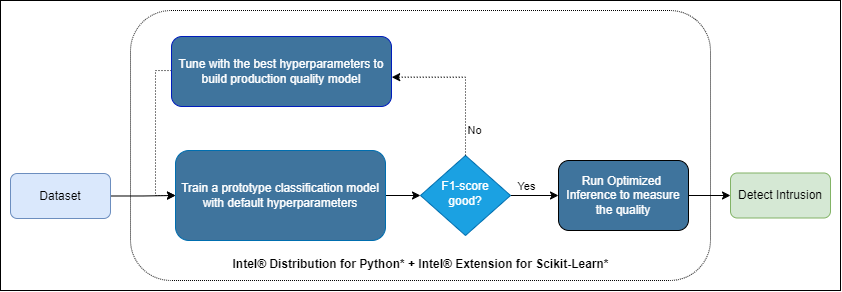

The diagram above was exported from draw.io. Its source (the exported page's mxGraphModel, read from the mxfile embedded in the PNG):
<mxGraphModel dx="989" dy="539" grid="1" gridSize="10" guides="1" tooltips="1" connect="1" arrows="1" fold="1" page="1" pageScale="1" pageWidth="827" pageHeight="1169" math="0" shadow="0">
  <root>
    <mxCell id="WIyWlLk6GJQsqaUBKTNV-0" />
    <mxCell id="WIyWlLk6GJQsqaUBKTNV-1" parent="WIyWlLk6GJQsqaUBKTNV-0" />
    <mxCell id="jgmxKDYK9kXdC85eGzfs-29" value="" style="rounded=0;whiteSpace=wrap;html=1;" vertex="1" parent="WIyWlLk6GJQsqaUBKTNV-1">
      <mxGeometry x="40" y="410" width="840" height="290" as="geometry" />
    </mxCell>
    <mxCell id="jgmxKDYK9kXdC85eGzfs-21" value="" style="rounded=1;whiteSpace=wrap;html=1;dashed=1;dashPattern=1 1;" vertex="1" parent="WIyWlLk6GJQsqaUBKTNV-1">
      <mxGeometry x="170" y="420" width="580" height="270" as="geometry" />
    </mxCell>
    <mxCell id="jgmxKDYK9kXdC85eGzfs-8" style="edgeStyle=orthogonalEdgeStyle;rounded=0;orthogonalLoop=1;jettySize=auto;html=1;exitX=1;exitY=0.5;exitDx=0;exitDy=0;" edge="1" parent="WIyWlLk6GJQsqaUBKTNV-1" source="jgmxKDYK9kXdC85eGzfs-1" target="jgmxKDYK9kXdC85eGzfs-2">
      <mxGeometry relative="1" as="geometry" />
    </mxCell>
    <mxCell id="jgmxKDYK9kXdC85eGzfs-1" value="Dataset" style="rounded=1;whiteSpace=wrap;html=1;fontSize=12;glass=0;strokeWidth=1;shadow=0;fillColor=#dae8fc;strokeColor=#6c8ebf;" vertex="1" parent="WIyWlLk6GJQsqaUBKTNV-1">
      <mxGeometry x="50" y="583" width="100" height="45" as="geometry" />
    </mxCell>
    <mxCell id="jgmxKDYK9kXdC85eGzfs-9" style="edgeStyle=orthogonalEdgeStyle;rounded=0;orthogonalLoop=1;jettySize=auto;html=1;entryX=0;entryY=0.5;entryDx=0;entryDy=0;" edge="1" parent="WIyWlLk6GJQsqaUBKTNV-1" source="jgmxKDYK9kXdC85eGzfs-2" target="jgmxKDYK9kXdC85eGzfs-3">
      <mxGeometry relative="1" as="geometry" />
    </mxCell>
    <mxCell id="jgmxKDYK9kXdC85eGzfs-2" value="Train a prototype classification model with default hyperparameters" style="rounded=1;whiteSpace=wrap;html=1;fontSize=12;glass=0;strokeWidth=1;shadow=0;fillColor=#3F749D;fontColor=#ffffff;strokeColor=#006EAF;" vertex="1" parent="WIyWlLk6GJQsqaUBKTNV-1">
      <mxGeometry x="215" y="560" width="210" height="90" as="geometry" />
    </mxCell>
    <UserObject label="" tooltip="Yes" id="jgmxKDYK9kXdC85eGzfs-10">
      <mxCell style="edgeStyle=orthogonalEdgeStyle;rounded=0;orthogonalLoop=1;jettySize=auto;html=1;" edge="1" parent="WIyWlLk6GJQsqaUBKTNV-1" source="jgmxKDYK9kXdC85eGzfs-3" target="jgmxKDYK9kXdC85eGzfs-4">
        <mxGeometry relative="1" as="geometry" />
      </mxCell>
    </UserObject>
    <mxCell id="jgmxKDYK9kXdC85eGzfs-25" value="Yes" style="edgeLabel;html=1;align=center;verticalAlign=middle;resizable=0;points=[];" vertex="1" connectable="0" parent="jgmxKDYK9kXdC85eGzfs-10">
      <mxGeometry x="-0.7117" y="3" relative="1" as="geometry">
        <mxPoint x="9" y="-6" as="offset" />
      </mxGeometry>
    </mxCell>
    <mxCell id="jgmxKDYK9kXdC85eGzfs-3" value="F1-score good?" style="rhombus;whiteSpace=wrap;html=1;shadow=0;fontFamily=Helvetica;fontSize=12;align=center;strokeWidth=1;spacing=6;spacingTop=-4;fillColor=#1ba1e2;fontColor=#ffffff;strokeColor=#006EAF;" vertex="1" parent="WIyWlLk6GJQsqaUBKTNV-1">
      <mxGeometry x="460" y="565" width="90" height="80" as="geometry" />
    </mxCell>
    <mxCell id="jgmxKDYK9kXdC85eGzfs-11" value="" style="edgeStyle=orthogonalEdgeStyle;rounded=0;orthogonalLoop=1;jettySize=auto;html=1;" edge="1" parent="WIyWlLk6GJQsqaUBKTNV-1" source="jgmxKDYK9kXdC85eGzfs-4" target="jgmxKDYK9kXdC85eGzfs-6">
      <mxGeometry relative="1" as="geometry" />
    </mxCell>
    <mxCell id="jgmxKDYK9kXdC85eGzfs-4" value="&lt;font color=&quot;#ffffff&quot;&gt;Run Optimized&amp;nbsp; Inference to measure the quality&lt;/font&gt;" style="rounded=1;whiteSpace=wrap;html=1;fontSize=12;glass=0;strokeWidth=1;shadow=0;fillColor=#3F749D;" vertex="1" parent="WIyWlLk6GJQsqaUBKTNV-1">
      <mxGeometry x="598" y="570" width="130" height="70" as="geometry" />
    </mxCell>
    <mxCell id="jgmxKDYK9kXdC85eGzfs-23" style="edgeStyle=orthogonalEdgeStyle;rounded=0;orthogonalLoop=1;jettySize=auto;html=1;entryX=0;entryY=0.5;entryDx=0;entryDy=0;dashed=1;dashPattern=1 2;" edge="1" parent="WIyWlLk6GJQsqaUBKTNV-1" source="jgmxKDYK9kXdC85eGzfs-5" target="jgmxKDYK9kXdC85eGzfs-2">
      <mxGeometry relative="1" as="geometry">
        <Array as="points">
          <mxPoint x="195" y="480" />
          <mxPoint x="195" y="605" />
        </Array>
      </mxGeometry>
    </mxCell>
    <mxCell id="jgmxKDYK9kXdC85eGzfs-5" value="Tune with the best hyperparameters to build production quality model" style="rounded=1;whiteSpace=wrap;html=1;fontSize=12;glass=0;strokeWidth=1;shadow=0;fillColor=#3f749d;strokeColor=#001DBC;fontColor=#ffffff;" vertex="1" parent="WIyWlLk6GJQsqaUBKTNV-1">
      <mxGeometry x="211" y="446" width="220" height="70" as="geometry" />
    </mxCell>
    <mxCell id="jgmxKDYK9kXdC85eGzfs-6" value="Detect Intrusion" style="rounded=1;whiteSpace=wrap;html=1;fontSize=12;glass=0;strokeWidth=1;shadow=0;fillColor=#d5e8d4;strokeColor=#82b366;" vertex="1" parent="WIyWlLk6GJQsqaUBKTNV-1">
      <mxGeometry x="770" y="582.5" width="100" height="45" as="geometry" />
    </mxCell>
    <mxCell id="jgmxKDYK9kXdC85eGzfs-22" style="edgeStyle=orthogonalEdgeStyle;rounded=0;orthogonalLoop=1;jettySize=auto;html=1;entryX=1.001;entryY=0.581;entryDx=0;entryDy=0;entryPerimeter=0;exitX=0.5;exitY=0;exitDx=0;exitDy=0;dashed=1;dashPattern=1 2;" edge="1" parent="WIyWlLk6GJQsqaUBKTNV-1" source="jgmxKDYK9kXdC85eGzfs-3" target="jgmxKDYK9kXdC85eGzfs-5">
      <mxGeometry relative="1" as="geometry" />
    </mxCell>
    <mxCell id="jgmxKDYK9kXdC85eGzfs-26" value="No" style="edgeLabel;html=1;align=center;verticalAlign=middle;resizable=0;points=[];" vertex="1" connectable="0" parent="jgmxKDYK9kXdC85eGzfs-22">
      <mxGeometry x="-0.1787" y="-1" relative="1" as="geometry">
        <mxPoint x="8" y="37" as="offset" />
      </mxGeometry>
    </mxCell>
    <mxCell id="jgmxKDYK9kXdC85eGzfs-24" value="&lt;font style=&quot;font-size: 12px;&quot;&gt;&lt;font style=&quot;font-size: 12px;&quot;&gt;Intel® Distribution for Python* +&amp;nbsp;&lt;/font&gt;Intel® Extension for Scikit-Learn*&lt;/font&gt;" style="text;strokeColor=none;fillColor=none;html=1;fontSize=24;fontStyle=1;verticalAlign=middle;align=center;" vertex="1" parent="WIyWlLk6GJQsqaUBKTNV-1">
      <mxGeometry x="280" y="650" width="360" height="40" as="geometry" />
    </mxCell>
  </root>
</mxGraphModel>